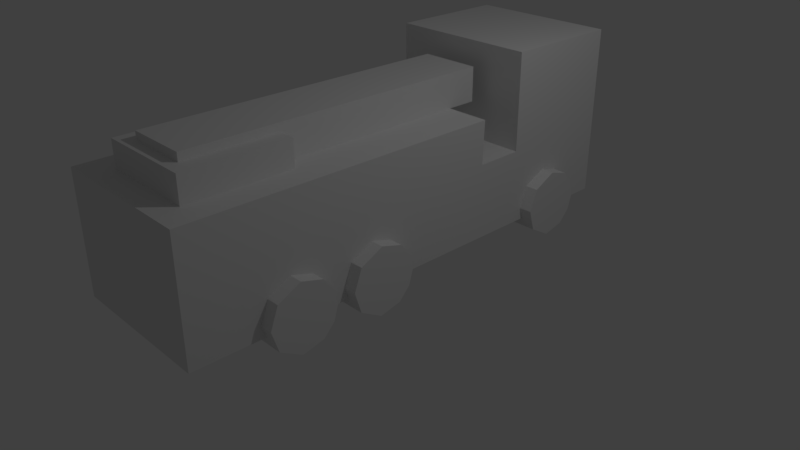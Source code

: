 # Source: ProtoFiretruck.blend  (saved by Blender 2.79.0; exported with 4.5.12 LTS)
import bpy
from mathutils import Matrix  # noqa: F401  (used for matrix-valued properties, if any)

bpy.ops.wm.read_factory_settings(use_empty=True)
scene = bpy.context.scene
scene.name = 'Scene'

# ---- collections
col_collection_1 = bpy.data.collections.new('Collection 1'); scene.collection.children.link(col_collection_1)

# ---- materials (node trees are filled in below, after node groups)
mat_material = bpy.data.materials.new('Material')
mat_material.alpha_threshold = 0.0
mat_material.use_transparent_shadow = False
mat_material.roughness = 0.5
mat_material.line_color = (0.0, 0.0, 0.0, 1.0)

# ---- material node trees

# ---- world
world_world = bpy.data.worlds.new('World'); scene.world = world_world
world_world.color = (0.05088, 0.05088, 0.05088)
world_world.use_sun_shadow = False
world_world.sun_shadow_jitter_overblur = 0.0
world_world.cycles.sampling_method = 'MANUAL'

# ---- cameras
cam_camera = bpy.data.cameras.new('Camera')
cam_camera.clip_end = 100.0
cam_camera.lens = 35.0
cam_camera.sensor_width = 32.0
cam_camera.sensor_height = 18.0
cam_camera.ortho_scale = 7.314
cam_camera.dof.focus_distance = 0.0
cam_camera.dof.aperture_fstop = 128.0

# ---- lights
light_lamp = bpy.data.lights.new('Lamp', 'POINT')
light_lamp.transmission_factor = 0.0
light_lamp.cutoff_distance = 30.0
light_lamp.energy = 100.0
light_lamp.shadow_buffer_clip_start = 1.001
light_lamp.shadow_soft_size = 0.1
light_lamp.shadow_maximum_resolution = 0.006
light_lamp.use_absolute_resolution = True

# ---- meshes
me_cube_003 = bpy.data.meshes.new('Cube.003')
me_cube_003.from_pydata([(-1.0, -1.0, -1.0), (-1.0, -1.0, 1.0), (-1.0, 1.0, -1.0), (-1.0, 1.0, 1.0), (1.0, -1.0, -1.0), (1.0, -1.0, 1.0), (1.0, 1.0, -1.0), (1.0, 1.0, 1.0)], [], [(0, 1, 3, 2), (2, 3, 7, 6), (6, 7, 5, 4), (4, 5, 1, 0), (2, 6, 4, 0), (7, 3, 1, 5)])
me_cube_003.use_remesh_preserve_volume = False
me_cube_003.use_remesh_preserve_attributes = False
me_cube_003.use_mirror_vertex_groups = False
me_cube_003.update()
me_cube_002 = bpy.data.meshes.new('Cube.002')
me_cube_002.from_pydata([(-1.0, -1.0, -1.0), (-1.0, -1.0, 1.0), (-1.0, 1.0, -1.0), (-1.0, 1.0, 1.0), (1.0, -1.0, -1.0), (1.0, -1.0, 1.0), (1.0, 1.0, -1.0), (1.0, 1.0, 1.0)], [], [(0, 1, 3, 2), (2, 3, 7, 6), (6, 7, 5, 4), (4, 5, 1, 0), (2, 6, 4, 0), (7, 3, 1, 5)])
me_cube_002.use_remesh_preserve_volume = False
me_cube_002.use_remesh_preserve_attributes = False
me_cube_002.use_mirror_vertex_groups = False
me_cube_002.update()
me_cube_001 = bpy.data.meshes.new('Cube.001')
me_cube_001.from_pydata([(-1.0, -1.0, -1.0), (-1.0, -1.0, 1.0), (-1.0, 1.0, -1.0), (-1.0, 1.0, 1.0), (1.0, -1.0, -1.0), (1.0, -1.0, 1.0), (1.0, 1.0, -1.0), (1.0, 1.0, 1.0)], [], [(0, 1, 3, 2), (2, 3, 7, 6), (6, 7, 5, 4), (4, 5, 1, 0), (2, 6, 4, 0), (7, 3, 1, 5)])
me_cube_001.use_remesh_preserve_volume = False
me_cube_001.use_remesh_preserve_attributes = False
me_cube_001.use_mirror_vertex_groups = False
me_cube_001.update()
me_cylinder_002 = bpy.data.meshes.new('Cylinder.002')
me_cylinder_002.from_pydata([(-0.02517, 1.012, -1.0), (0.02518, 1.012, 1.0), (0.4578, 0.8939, -1.0), (0.4889, 0.8773, 1.0), (0.8273, 0.5831, -1.0), (0.8553, 0.5412, 1.0), (1.015, -0.1289, 1.0), (1.021, -0.07156, -1.0), (0.7333, -0.6977, -1.0), (0.6265, -0.8089, 1.0), (0.1289, -1.015, -1.0), (-0.02518, -1.012, 1.0), (-0.6265, -0.8089, -1.0), (-0.6711, -0.7723, 1.0), (-0.9558, -0.3083, -1.0), (-0.9973, 0.1727, -1.0), (-1.021, -0.07156, 1.0), (-0.8273, 0.5831, 1.0), (-0.6711, 0.7723, -1.0), (-0.4578, 0.8939, 1.0)], [], [(9, 10, 8), (16, 15, 14), (17, 18, 15), (4, 2, 3, 5), (7, 4, 5, 6), (8, 7, 6, 9), (12, 10, 11, 13), (9, 11, 10), (14, 12, 13, 16), (16, 17, 15), (17, 19, 18), (2, 0, 1, 3), (19, 17, 16, 13, 11, 9, 6, 5, 3, 1), (0, 18, 19, 1), (7, 8, 10, 12, 14, 15, 18, 0, 2, 4)])
me_cylinder_002.use_remesh_preserve_volume = False
me_cylinder_002.use_remesh_preserve_attributes = False
me_cylinder_002.use_mirror_vertex_groups = False
me_cylinder_002.update()
me_cylinder_001 = bpy.data.meshes.new('Cylinder.001')
me_cylinder_001.from_pydata([(-0.02517, 1.012, -1.0), (0.02518, 1.012, 1.0), (0.4578, 0.8939, -1.0), (0.4889, 0.8773, 1.0), (0.8273, 0.5831, -1.0), (0.8553, 0.5412, 1.0), (1.015, -0.1289, 1.0), (1.021, -0.07156, -1.0), (0.7333, -0.6977, -1.0), (0.6265, -0.8089, 1.0), (0.1289, -1.015, -1.0), (-0.02518, -1.012, 1.0), (-0.6265, -0.8089, -1.0), (-0.6711, -0.7723, 1.0), (-0.9558, -0.3083, -1.0), (-0.9973, 0.1727, -1.0), (-1.021, -0.07156, 1.0), (-0.8273, 0.5831, 1.0), (-0.6711, 0.7723, -1.0), (-0.4578, 0.8939, 1.0)], [], [(9, 10, 8), (16, 15, 14), (17, 18, 15), (4, 2, 3, 5), (7, 4, 5, 6), (8, 7, 6, 9), (12, 10, 11, 13), (9, 11, 10), (14, 12, 13, 16), (16, 17, 15), (17, 19, 18), (2, 0, 1, 3), (19, 17, 16, 13, 11, 9, 6, 5, 3, 1), (0, 18, 19, 1), (7, 8, 10, 12, 14, 15, 18, 0, 2, 4)])
me_cylinder_001.use_remesh_preserve_volume = False
me_cylinder_001.use_remesh_preserve_attributes = False
me_cylinder_001.use_mirror_vertex_groups = False
me_cylinder_001.update()
me_cylinder = bpy.data.meshes.new('Cylinder')
me_cylinder.from_pydata([(-0.02517, 1.012, -1.0), (0.02518, 1.012, 1.0), (0.4578, 0.8939, -1.0), (0.4889, 0.8773, 1.0), (0.8273, 0.5831, -1.0), (0.8553, 0.5412, 1.0), (1.015, -0.1289, 1.0), (1.021, -0.07156, -1.0), (0.7333, -0.6977, -1.0), (0.6265, -0.8089, 1.0), (0.1289, -1.015, -1.0), (-0.02518, -1.012, 1.0), (-0.6265, -0.8089, -1.0), (-0.6711, -0.7723, 1.0), (-0.9558, -0.3083, -1.0), (-0.9973, 0.1727, -1.0), (-1.021, -0.07156, 1.0), (-0.8273, 0.5831, 1.0), (-0.6711, 0.7723, -1.0), (-0.4578, 0.8939, 1.0)], [], [(9, 10, 8), (16, 15, 14), (17, 18, 15), (4, 2, 3, 5), (7, 4, 5, 6), (8, 7, 6, 9), (12, 10, 11, 13), (9, 11, 10), (14, 12, 13, 16), (16, 17, 15), (17, 19, 18), (2, 0, 1, 3), (19, 17, 16, 13, 11, 9, 6, 5, 3, 1), (0, 18, 19, 1), (7, 8, 10, 12, 14, 15, 18, 0, 2, 4)])
me_cylinder.use_remesh_preserve_volume = False
me_cylinder.use_remesh_preserve_attributes = False
me_cylinder.use_mirror_vertex_groups = False
me_cylinder.update()
me_cube = bpy.data.meshes.new('Cube')
me_cube.from_pydata([(1.0, 1.0, -1.0), (1.0, -1.0, -1.0), (-1.0, -1.0, -1.0), (-1.0, 1.0, -1.0), (1.0, 1.0, 1.277), (1.0, -1.0, 0.571), (-1.0, -1.0, 0.571), (-1.0, 1.0, 1.277), (1.0, 0.3025, 0.0), (-1.0, 0.3025, 0.0), (-1.0, 0.5, 0.0), (1.0, 0.5, 0.0), (1.0, -0.3487, 0.571), (-1.0, -0.3487, 0.571), (1.0, 0.3085, 0.571), (-1.0, 0.3085, 0.571), (-1.0, 0.4976, 1.277), (1.0, 0.4976, 1.277)], [], [(0, 1, 2, 3), (4, 7, 16, 17), (0, 4, 17, 11, 8, 14, 12, 5, 1), (1, 5, 6, 2), (2, 6, 13, 15, 9, 10, 16, 7, 3), (4, 0, 3, 7), (8, 9, 15, 14), (11, 10, 9, 8), (12, 13, 6, 5), (14, 15, 13, 12), (17, 16, 10, 11)])
_uv = me_cube.uv_layers.new(name='UVMap')
_uv.uv.foreach_set('vector', [0.6667, 4.967e-08, 1.0, 0.0, 1.0, 0.3333, 0.6667, 0.3333, 0.9632, 0.6667, 0.9632, 1.0, 0.8794, 1.0, 0.8794, 0.6667, 0.6667, 0.0, 0.6667, 0.3794, 0.5829, 0.3794, 0.5833, 0.1667, 0.5504, 0.1667, 0.5514, 0.2618, 0.4419, 0.2618, 0.3333, 0.2618, 0.3333, 1.987e-08, 0.6667, 0.3333, 0.9285, 0.3333, 0.9285, 0.6667, 0.6667, 0.6667, 9.934e-09, 0.3794, 0.0, 0.1176, 0.1085, 0.1176, 0.2181, 0.1176, 0.2171, 0.2128, 0.25, 0.2128, 0.2496, 3.974e-08, 0.3333, 0.0, 0.3333, 0.3794, 0.3333, 0.3794, 0.3333, 0.7588, 6.954e-08, 0.7588, 0.0, 0.3794, 0.4486, 0.3794, 0.4486, 0.7128, 0.3534, 0.7128, 0.3534, 0.3794, 0.9614, 0.3333, 0.9614, 0.6667, 0.9285, 0.6667, 0.9285, 0.3333, 0.5571, 0.3794, 0.5571, 0.7128, 0.4486, 0.7128, 0.4486, 0.3794, 0.6667, 0.3794, 0.6667, 0.7128, 0.5571, 0.7128, 0.5571, 0.3794, 0.6667, 1.0, 0.6667, 0.6667, 0.8794, 0.6667, 0.8794, 1.0])
me_cube.materials.append(mat_material)
me_cube.use_remesh_preserve_volume = False
me_cube.use_remesh_preserve_attributes = False
me_cube.use_mirror_vertex_groups = False
me_cube.update()

# ---- objects
ob_ladder = bpy.data.objects.new('Ladder', me_cube_003)
ob_topthings = bpy.data.objects.new('TopThings', me_cube_002)
ob_topthings_001 = bpy.data.objects.new('TopThings.001', me_cube_001)
ob_tires_002 = bpy.data.objects.new('Tires.002', me_cylinder_002)
ob_tires_001 = bpy.data.objects.new('Tires.001', me_cylinder_001)
ob_tires = bpy.data.objects.new('Tires', me_cylinder)
ob_truck = bpy.data.objects.new('Truck', me_cube)
ob_lamp = bpy.data.objects.new('Lamp', light_lamp)
ob_camera = bpy.data.objects.new('Camera', cam_camera)

# ---- transforms, parenting, visibility, modifiers, constraints
ob_ladder.location = (-0.9778, -1.056, 1.312)
ob_ladder.rotation_euler = (0.0, 1.571, 0.0)
ob_ladder.scale = (0.3101, 1.605, 0.1738)
ob_ladder.lineart.crease_threshold = 0.0
ob_topthings.location = (0.01972, -0.6803, 2.053)
ob_topthings.scale = (0.4009, 2.075, 0.2247)
ob_topthings.lineart.crease_threshold = 0.0
ob_topthings_001.location = (0.008276, -2.231, 1.999)
ob_topthings_001.scale = (0.6332, 0.678, 0.1715)
ob_topthings_001.lineart.crease_threshold = 0.0
ob_tires_002.location = (0.0, -0.7944, 0.4115)
ob_tires_002.rotation_euler = (0.0, 1.571, 0.0)
ob_tires_002.scale = (0.4358, 0.4358, 1.171)
ob_tires_002.lineart.crease_threshold = 0.0
ob_tires_001.location = (0.0, 2.211, 0.4115)
ob_tires_001.rotation_euler = (0.0, 1.571, 0.0)
ob_tires_001.scale = (0.4358, 0.4358, 1.171)
ob_tires_001.lineart.crease_threshold = 0.0
ob_tires.location = (0.0, -1.913, 0.4115)
ob_tires.rotation_euler = (0.0, 1.571, 0.0)
ob_tires.scale = (0.4358, 0.4358, 1.171)
ob_tires.lineart.crease_threshold = 0.0
ob_truck.location = (0.0, 0.0, 1.258)
ob_truck.scale = (1.0, 3.223, 1.0)
ob_truck.lock_rotations_4d = False
ob_truck.empty_display_type = 'ARROWS'
ob_truck.lineart.crease_threshold = 0.0
ob_lamp.location = (4.076, 1.005, 5.904)
ob_lamp.rotation_euler = (0.6503, 0.05522, 1.866)
ob_lamp.lock_rotations_4d = False
ob_lamp.empty_display_type = 'ARROWS'
ob_lamp.color = (0.0, 0.0, 0.0, 0.0)
ob_lamp.lineart.crease_threshold = 0.0
ob_camera.location = (7.481, -6.508, 5.344)
ob_camera.rotation_euler = (1.109, 0.0, 0.8149)
ob_camera.lock_rotations_4d = False
ob_camera.empty_display_type = 'ARROWS'
ob_camera.color = (0.0, 0.0, 0.0, 0.0)
ob_camera.display_type = 'WIRE'
ob_camera.lineart.crease_threshold = 0.0

# ---- collection membership
col_collection_1.objects.link(ob_ladder)
col_collection_1.objects.link(ob_topthings)
col_collection_1.objects.link(ob_topthings_001)
col_collection_1.objects.link(ob_tires_002)
col_collection_1.objects.link(ob_tires_001)
col_collection_1.objects.link(ob_tires)
col_collection_1.objects.link(ob_truck)
col_collection_1.objects.link(ob_lamp)
col_collection_1.objects.link(ob_camera)

# ---- scene / render settings (as saved in the file)
scene.camera = ob_camera
scene.frame_start = 1; scene.frame_end = 250; scene.frame_set(1)
scene.render.engine = 'BLENDER_EEVEE_NEXT'
scene.render.resolution_percentage = 50
scene.render.dither_intensity = 0.0
scene.cycles.use_denoising = False
scene.cycles.samples = 128
scene.cycles.sampling_pattern = 'TABULATED_SOBOL'
scene.cycles.use_adaptive_sampling = False
scene.cycles.use_light_tree = False
scene.cycles.blur_glossy = 0.0
scene.cycles.sample_clamp_indirect = 0.0
scene.view_settings.view_transform = 'Standard'
bpy.context.view_layer.update()
